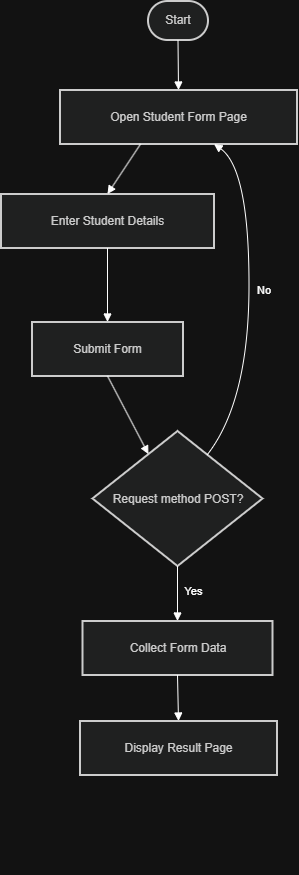

The diagram above was exported from draw.io. Its source (the exported page's mxGraphModel, read from the mxfile embedded in the PNG):
<mxGraphModel dx="563" dy="1404" grid="1" gridSize="10" guides="1" tooltips="1" connect="1" arrows="1" fold="1" page="1" pageScale="1" pageWidth="850" pageHeight="1100" math="0" shadow="0">
  <root>
    <mxCell id="0" />
    <mxCell id="1" parent="0" />
    <mxCell id="Kz4QY5QHDx0N9yJlqf_l-15" connectable="0" parent="1" style="group" value="" vertex="1">
      <mxGeometry height="874" width="296" x="277" y="-50" as="geometry" />
    </mxCell>
    <mxCell id="Kz4QY5QHDx0N9yJlqf_l-1" parent="Kz4QY5QHDx0N9yJlqf_l-15" style="rounded=1;whiteSpace=wrap;arcSize=50;strokeWidth=2;fillColor=light-dark(#eeeeee,#1f2020);strokeColor=light-dark(#999999,#cccccc);fontColor=light-dark(#333333,#cccccc);" value="Start" vertex="1">
      <mxGeometry height="39" width="60" x="147" as="geometry" />
    </mxCell>
    <mxCell id="Kz4QY5QHDx0N9yJlqf_l-2" parent="Kz4QY5QHDx0N9yJlqf_l-15" style="whiteSpace=wrap;strokeWidth=2;fillColor=light-dark(#eeeeee,#1f2020);strokeColor=light-dark(#999999,#cccccc);fontColor=light-dark(#333333,#cccccc);" value="Open Student Form Page" vertex="1">
      <mxGeometry height="54" width="237" x="59" y="89" as="geometry" />
    </mxCell>
    <mxCell id="Kz4QY5QHDx0N9yJlqf_l-3" parent="Kz4QY5QHDx0N9yJlqf_l-15" style="whiteSpace=wrap;strokeWidth=2;fillColor=light-dark(#eeeeee,#1f2020);strokeColor=light-dark(#999999,#cccccc);fontColor=light-dark(#333333,#cccccc);" value="Enter Student Details" vertex="1">
      <mxGeometry height="54" width="213" y="193" as="geometry" />
    </mxCell>
    <mxCell id="Kz4QY5QHDx0N9yJlqf_l-4" parent="Kz4QY5QHDx0N9yJlqf_l-15" style="whiteSpace=wrap;strokeWidth=2;fillColor=light-dark(#eeeeee,#1f2020);strokeColor=light-dark(#999999,#cccccc);fontColor=light-dark(#333333,#cccccc);" value="Submit Form" vertex="1">
      <mxGeometry height="54" width="151" x="31" y="321" as="geometry" />
    </mxCell>
    <mxCell id="Kz4QY5QHDx0N9yJlqf_l-5" parent="Kz4QY5QHDx0N9yJlqf_l-15" style="rhombus;strokeWidth=2;whiteSpace=wrap;fillColor=light-dark(#eeeeee,#1f2020);strokeColor=light-dark(#999999,#cccccc);fontColor=light-dark(#333333,#cccccc);" value="Request method POST?" vertex="1">
      <mxGeometry height="135" width="170" x="91.5" y="430" as="geometry" />
    </mxCell>
    <mxCell id="Kz4QY5QHDx0N9yJlqf_l-6" parent="Kz4QY5QHDx0N9yJlqf_l-15" style="whiteSpace=wrap;strokeWidth=2;fillColor=light-dark(#eeeeee,#1f2020);strokeColor=light-dark(#999999,#cccccc);fontColor=light-dark(#333333,#cccccc);" value="Collect Form Data" vertex="1">
      <mxGeometry height="54" width="190" x="81.5" y="620" as="geometry" />
    </mxCell>
    <mxCell id="Kz4QY5QHDx0N9yJlqf_l-7" parent="Kz4QY5QHDx0N9yJlqf_l-15" style="whiteSpace=wrap;strokeWidth=2;fillColor=light-dark(#eeeeee,#1f2020);strokeColor=light-dark(#999999,#cccccc);fontColor=light-dark(#333333,#cccccc);" value="Display Result Page" vertex="1">
      <mxGeometry height="54" width="197" x="79" y="720" as="geometry" />
    </mxCell>
    <mxCell id="Kz4QY5QHDx0N9yJlqf_l-8" edge="1" parent="Kz4QY5QHDx0N9yJlqf_l-15" source="Kz4QY5QHDx0N9yJlqf_l-1" style="curved=1;startArrow=none;endArrow=block;exitX=0.5;exitY=1;entryX=0.5;entryY=0;rounded=0;" target="Kz4QY5QHDx0N9yJlqf_l-2" value="">
      <mxGeometry relative="1" as="geometry">
        <Array as="points" />
      </mxGeometry>
    </mxCell>
    <mxCell id="Kz4QY5QHDx0N9yJlqf_l-9" edge="1" parent="Kz4QY5QHDx0N9yJlqf_l-15" source="Kz4QY5QHDx0N9yJlqf_l-2" style="startArrow=none;endArrow=block;exitX=0.34;exitY=1;entryX=0.5;entryY=0;rounded=0;" target="Kz4QY5QHDx0N9yJlqf_l-3" value="">
      <mxGeometry relative="1" as="geometry" />
    </mxCell>
    <mxCell id="Kz4QY5QHDx0N9yJlqf_l-10" edge="1" parent="Kz4QY5QHDx0N9yJlqf_l-15" source="Kz4QY5QHDx0N9yJlqf_l-3" style="curved=1;startArrow=none;endArrow=block;exitX=0.5;exitY=1;entryX=0.5;entryY=0;rounded=0;" target="Kz4QY5QHDx0N9yJlqf_l-4" value="">
      <mxGeometry relative="1" as="geometry">
        <Array as="points" />
      </mxGeometry>
    </mxCell>
    <mxCell id="Kz4QY5QHDx0N9yJlqf_l-11" edge="1" parent="Kz4QY5QHDx0N9yJlqf_l-15" source="Kz4QY5QHDx0N9yJlqf_l-4" style="startArrow=none;endArrow=block;exitX=0.5;exitY=1;entryX=0.24;entryY=0;rounded=0;" target="Kz4QY5QHDx0N9yJlqf_l-5" value="">
      <mxGeometry relative="1" as="geometry" />
    </mxCell>
    <mxCell id="Kz4QY5QHDx0N9yJlqf_l-12" edge="1" parent="Kz4QY5QHDx0N9yJlqf_l-15" source="Kz4QY5QHDx0N9yJlqf_l-5" style="curved=1;startArrow=none;endArrow=block;exitX=0.5;exitY=1;entryX=0.5;entryY=0.01;rounded=0;" target="Kz4QY5QHDx0N9yJlqf_l-6" value="Yes">
      <mxGeometry relative="1" x="-0.0909" y="16" as="geometry">
        <mxPoint as="offset" />
        <Array as="points" />
      </mxGeometry>
    </mxCell>
    <mxCell id="Kz4QY5QHDx0N9yJlqf_l-13" edge="1" parent="Kz4QY5QHDx0N9yJlqf_l-15" source="Kz4QY5QHDx0N9yJlqf_l-6" style="curved=1;startArrow=none;endArrow=block;exitX=0.5;exitY=1.01;entryX=0.5;entryY=0.01;rounded=0;" target="Kz4QY5QHDx0N9yJlqf_l-7" value="">
      <mxGeometry relative="1" as="geometry">
        <Array as="points" />
      </mxGeometry>
    </mxCell>
    <mxCell id="Kz4QY5QHDx0N9yJlqf_l-14" edge="1" parent="Kz4QY5QHDx0N9yJlqf_l-15" source="Kz4QY5QHDx0N9yJlqf_l-5" style="curved=1;startArrow=none;endArrow=block;exitX=0.77;exitY=0;entryX=0.65;entryY=1;rounded=0;" target="Kz4QY5QHDx0N9yJlqf_l-2" value="No">
      <mxGeometry relative="1" x="0.0474" y="-15" as="geometry">
        <mxPoint as="offset" />
        <Array as="points">
          <mxPoint x="248" y="400" />
          <mxPoint x="248" y="168" />
        </Array>
      </mxGeometry>
    </mxCell>
  </root>
</mxGraphModel>